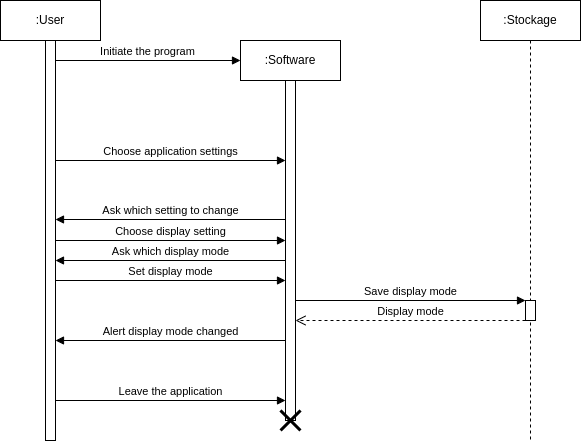

The diagram above was exported from draw.io. Its source (the exported page's mxGraphModel, read from the mxfile embedded in the PNG):
<mxGraphModel dx="683" dy="368" grid="1" gridSize="5" guides="1" tooltips="1" connect="1" arrows="1" fold="1" page="1" pageScale="1" pageWidth="1169" pageHeight="827" background="#ffffff" math="0" shadow="0">
  <root>
    <mxCell id="0" />
    <mxCell id="1" parent="0" />
    <mxCell id="I0YvOfS2Mqg3q9CI69w0-31" value=":User" style="shape=umlLifeline;perimeter=lifelinePerimeter;whiteSpace=wrap;html=1;container=1;collapsible=0;recursiveResize=0;outlineConnect=0;" parent="1" vertex="1">
      <mxGeometry x="295" y="220" width="100" height="440" as="geometry" />
    </mxCell>
    <mxCell id="tWsmC0pVwn2H7biBPb6A-1" value="" style="html=1;points=[];perimeter=orthogonalPerimeter;" parent="I0YvOfS2Mqg3q9CI69w0-31" vertex="1">
      <mxGeometry x="45" y="40" width="10" height="400" as="geometry" />
    </mxCell>
    <mxCell id="I0YvOfS2Mqg3q9CI69w0-32" value=":Software" style="shape=umlLifeline;perimeter=lifelinePerimeter;whiteSpace=wrap;html=1;container=1;collapsible=0;recursiveResize=0;outlineConnect=0;" parent="1" vertex="1">
      <mxGeometry x="535" y="260" width="100" height="380" as="geometry" />
    </mxCell>
    <mxCell id="tWsmC0pVwn2H7biBPb6A-3" value="" style="html=1;points=[];perimeter=orthogonalPerimeter;" parent="I0YvOfS2Mqg3q9CI69w0-32" vertex="1">
      <mxGeometry x="45" y="40" width="10" height="340" as="geometry" />
    </mxCell>
    <mxCell id="tGy2dw-cQXXW5x8yeIxb-1" value="Ask which display mode" style="html=1;verticalAlign=bottom;endArrow=block;rounded=0;" parent="I0YvOfS2Mqg3q9CI69w0-32" edge="1">
      <mxGeometry width="80" relative="1" as="geometry">
        <mxPoint x="45" y="220" as="sourcePoint" />
        <mxPoint x="-185" y="220" as="targetPoint" />
      </mxGeometry>
    </mxCell>
    <mxCell id="tGy2dw-cQXXW5x8yeIxb-2" value="Set display mode" style="html=1;verticalAlign=bottom;endArrow=block;rounded=0;" parent="I0YvOfS2Mqg3q9CI69w0-32" edge="1">
      <mxGeometry width="80" relative="1" as="geometry">
        <mxPoint x="-185" y="240.0000000000001" as="sourcePoint" />
        <mxPoint x="45" y="240.0000000000001" as="targetPoint" />
      </mxGeometry>
    </mxCell>
    <mxCell id="tWsmC0pVwn2H7biBPb6A-2" value="Initiate the program" style="html=1;verticalAlign=bottom;endArrow=block;rounded=0;entryX=0;entryY=0.025;entryDx=0;entryDy=0;entryPerimeter=0;" parent="1" edge="1">
      <mxGeometry width="80" relative="1" as="geometry">
        <mxPoint x="350" y="280" as="sourcePoint" />
        <mxPoint x="535.0000000000001" y="280" as="targetPoint" />
      </mxGeometry>
    </mxCell>
    <mxCell id="2cIE8Fvex7X3dNPyWzsV-12" value="Choose application settings" style="html=1;verticalAlign=bottom;endArrow=block;rounded=0;" parent="1" edge="1">
      <mxGeometry width="80" relative="1" as="geometry">
        <mxPoint x="350" y="380.0000000000002" as="sourcePoint" />
        <mxPoint x="580" y="380.0000000000002" as="targetPoint" />
      </mxGeometry>
    </mxCell>
    <mxCell id="2cIE8Fvex7X3dNPyWzsV-7" value="" style="shape=umlDestroy;whiteSpace=wrap;html=1;strokeWidth=3;strokeColor=default;gradientColor=none;" parent="1" vertex="1">
      <mxGeometry x="575" y="630" width="20" height="20" as="geometry" />
    </mxCell>
    <mxCell id="2cIE8Fvex7X3dNPyWzsV-14" value="Ask which setting to change" style="html=1;verticalAlign=bottom;endArrow=block;rounded=0;" parent="1" edge="1">
      <mxGeometry width="80" relative="1" as="geometry">
        <mxPoint x="580" y="439" as="sourcePoint" />
        <mxPoint x="350" y="439" as="targetPoint" />
      </mxGeometry>
    </mxCell>
    <mxCell id="2cIE8Fvex7X3dNPyWzsV-15" value="Choose display setting" style="html=1;verticalAlign=bottom;endArrow=block;rounded=0;" parent="1" edge="1">
      <mxGeometry width="80" relative="1" as="geometry">
        <mxPoint x="350" y="460.0000000000001" as="sourcePoint" />
        <mxPoint x="580" y="460.0000000000001" as="targetPoint" />
      </mxGeometry>
    </mxCell>
    <mxCell id="2cIE8Fvex7X3dNPyWzsV-18" value=":Stockage" style="shape=umlLifeline;perimeter=lifelinePerimeter;whiteSpace=wrap;html=1;container=1;collapsible=0;recursiveResize=0;outlineConnect=0;gradientColor=none;" parent="1" vertex="1">
      <mxGeometry x="775" y="220" width="100" height="440" as="geometry" />
    </mxCell>
    <mxCell id="HPBrV8bexj0vmjGUnxjm-1" value="" style="html=1;points=[];perimeter=orthogonalPerimeter;" parent="2cIE8Fvex7X3dNPyWzsV-18" vertex="1">
      <mxGeometry x="45" y="300" width="10" height="20" as="geometry" />
    </mxCell>
    <mxCell id="tGy2dw-cQXXW5x8yeIxb-3" value="Leave the application" style="html=1;verticalAlign=bottom;endArrow=block;rounded=0;" parent="1" edge="1">
      <mxGeometry width="80" relative="1" as="geometry">
        <mxPoint x="350" y="620.0000000000001" as="sourcePoint" />
        <mxPoint x="580" y="620.0000000000001" as="targetPoint" />
      </mxGeometry>
    </mxCell>
    <mxCell id="HPBrV8bexj0vmjGUnxjm-2" value="Save display mode" style="html=1;verticalAlign=bottom;endArrow=block;rounded=0;" parent="1" source="tWsmC0pVwn2H7biBPb6A-3" target="HPBrV8bexj0vmjGUnxjm-1" edge="1">
      <mxGeometry x="0.0021" width="80" relative="1" as="geometry">
        <mxPoint x="580" y="455" as="sourcePoint" />
        <mxPoint x="660" y="455" as="targetPoint" />
        <mxPoint as="offset" />
      </mxGeometry>
    </mxCell>
    <mxCell id="HPBrV8bexj0vmjGUnxjm-3" value="Display mode" style="html=1;verticalAlign=bottom;endArrow=open;dashed=1;endSize=8;rounded=0;" parent="1" edge="1">
      <mxGeometry relative="1" as="geometry">
        <mxPoint x="820" y="540" as="sourcePoint" />
        <mxPoint x="590" y="540" as="targetPoint" />
      </mxGeometry>
    </mxCell>
    <mxCell id="HPBrV8bexj0vmjGUnxjm-4" value="Alert display mode changed" style="html=1;verticalAlign=bottom;endArrow=block;rounded=0;" parent="1" edge="1">
      <mxGeometry width="80" relative="1" as="geometry">
        <mxPoint x="580" y="560" as="sourcePoint" />
        <mxPoint x="350" y="560" as="targetPoint" />
      </mxGeometry>
    </mxCell>
  </root>
</mxGraphModel>